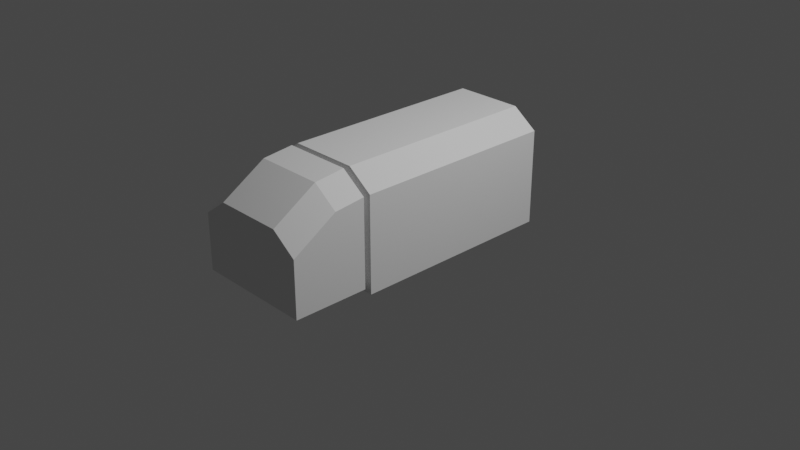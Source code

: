 # Source: Clyde.blend  (saved by Blender 3.1.7; exported with 4.5.12 LTS)
import bpy
from mathutils import Matrix  # noqa: F401  (used for matrix-valued properties, if any)

bpy.ops.wm.read_factory_settings(use_empty=True)
scene = bpy.context.scene
scene.name = 'Scene'

# ---- collections
col_collection = bpy.data.collections.new('Collection'); scene.collection.children.link(col_collection)

# ---- world
world_world = bpy.data.worlds.new('World'); scene.world = world_world
world_world.use_nodes = True; world_world.node_tree.nodes.clear()
_N = world_world.node_tree.nodes; _L = world_world.node_tree.links
n0 = _N.new('ShaderNodeOutputWorld'); n0.name = 'World Output'; n0.location = (300, 300)
n1 = _N.new('ShaderNodeBackground'); n1.name = 'Background'; n1.location = (10, 300)
n1.inputs[0].default_value = (0.05088, 0.05088, 0.05088, 1.0)
_L.new(n1.outputs[0], n0.inputs[0])
n0.is_active_output = True
world_world.color = (0.05088, 0.05088, 0.05088)
world_world.use_sun_shadow = False
world_world.sun_shadow_jitter_overblur = 0.0

# ---- cameras
cam_camera = bpy.data.cameras.new('Camera')
cam_camera.clip_end = 100.0
cam_camera.ortho_scale = 7.314

# ---- lights
light_light = bpy.data.lights.new('Light', 'POINT')
light_light.transmission_factor = 0.0
light_light.energy = 1000.0
light_light.shadow_soft_size = 0.1
light_light.shadow_maximum_resolution = 0.006
light_light.use_absolute_resolution = True

# ---- meshes
me_cube_001 = bpy.data.meshes.new('Cube.001')
me_cube_001.from_pydata([(-0.6406, -0.9617, -0.2349), (-0.6406, -0.9617, 0.7895), (-0.6406, 1.282, -0.2349), (-0.6406, 1.282, 0.7895), (0.6406, 1.282, -0.2349), (0.6406, 1.282, 0.7895), (0.6406, -0.9617, 0.7895), (-0.3717, 1.282, 0.984), (0.3717, 1.282, 0.984), (-0.6406, -1.033, 0.7895), (0.6406, -1.364, -0.1505), (0.6406, -1.364, 0.7526), (-0.6406, -1.364, 0.7526), (-0.3717, -1.364, 0.9471), (0.3717, -1.364, 0.9471), (-0.6406, -1.842, 0.456), (0.6406, -1.842, -0.1505), (0.6406, -1.842, 0.456), (-0.3717, -1.842, 0.6504), (0.3717, -1.842, 0.6504), (0.6406, -0.9617, -0.2349), (0.3717, -0.9617, 0.984), (-0.3717, -0.9617, 0.984), (-0.3717, -1.033, 0.984), (0.6406, -1.033, 0.7895), (0.2676, -0.9617, -0.1505), (-0.2676, -0.9617, 0.7895), (0.2676, -0.9617, 0.7895), (-0.6406, -1.033, -0.1505), (0.2676, -1.033, -0.1505), (0.2676, -1.033, 0.7895), (0.6406, -1.033, -0.1505), (-0.6406, -1.364, -0.1505), (-0.2676, -1.033, 0.7895), (-0.6406, -1.842, -0.1505), (0.3717, -1.033, 0.984), (-0.6406, -0.9617, -0.1505), (0.6406, -0.9617, -0.1505), (-0.2676, -1.033, -0.1505), (-0.2676, -0.9617, -0.1505), (-0.4629, -1.724, -0.1594), (-0.4629, -1.579, 0.1305), (-0.4629, -1.306, -0.1594), (-0.4629, -1.389, 0.1305), (0.4629, -1.724, -0.1594), (0.4629, -1.579, 0.1305), (0.4629, -1.306, -0.1594), (0.4629, -1.389, 0.1305), (0.1955, -1.306, -0.1594), (-0.1955, -1.306, -0.1594), (-0.1955, -1.389, 0.1305), (0.1955, -1.389, 0.1305), (-0.1955, -1.724, -0.1594), (0.1955, -1.724, -0.1594), (0.1955, -1.579, 0.1305), (-0.1955, -1.579, 0.1305), (0.1921, -1.724, -0.1594), (0.1921, -1.397, -0.005088), (0.1921, -1.15, -0.1594), (0.1921, -1.579, 0.001905), (-0.1919, -1.15, -0.1594), (-0.1919, -1.397, -0.005088), (-0.1919, -1.724, -0.1594), (-0.1919, -1.579, 0.001905)], [], [(0, 2, 3, 1), (2, 4, 5, 3), (4, 20, 6, 5), (2, 0, 20, 4), (8, 21, 22, 7), (5, 8, 7, 3), (6, 21, 8, 5), (3, 7, 22, 1), (35, 14, 13, 23), (23, 13, 12, 9), (13, 18, 15, 12), (12, 15, 34, 32), (31, 10, 11, 24), (24, 11, 14, 35), (9, 12, 32, 28), (16, 34, 15, 17), (15, 18, 19, 17), (14, 19, 18, 13), (10, 16, 17, 11), (11, 17, 19, 14), (24, 30, 29, 31), (26, 1, 22), (32, 34, 16, 10), (28, 32, 10, 31), (28, 38, 33, 9), (0, 36, 37, 20), (37, 25, 27, 6), (21, 6, 27), (29, 30, 27, 25), (38, 39, 26, 33), (1, 26, 39, 36), (35, 30, 24), (9, 33, 23), (30, 35, 23, 33), (21, 27, 26, 22), (26, 27, 30, 33), (40, 41, 43, 42), (48, 51, 47, 46), (46, 47, 45, 44), (52, 55, 41, 40), (50, 43, 41, 55), (47, 51, 54, 45), (44, 45, 54, 53), (42, 43, 50, 49), (52, 49, 50, 55), (58, 57, 59, 56), (60, 61, 57, 58), (48, 53, 54, 51), (57, 61, 63, 59), (56, 59, 63, 62), (60, 62, 63, 61), (29, 25, 39, 38)])
_uv = me_cube_001.uv_layers.new(name='UVMap')
_uv.uv.foreach_set('vector', [0.375, 0.0, 0.375, 0.25, 0.625, 0.25, 0.625, 0.0, 0.375, 0.25, 0.375, 0.5, 0.625, 0.5, 0.625, 0.25, 0.375, 0.5, 0.375, 0.75, 0.625, 0.75, 0.625, 0.5, 0.125, 0.5, 0.125, 0.75, 0.375, 0.75, 0.375, 0.5, 0.625, 0.5, 0.625, 0.75, 0.875, 0.75, 0.875, 0.5, 0.625, 0.5, 0.625, 0.5, 0.625, 0.25, 0.625, 0.25, 0.625, 0.75, 0.625, 0.75, 0.625, 0.5, 0.625, 0.5, 0.625, 0.25, 0.625, 0.25, 0.625, 0.0, 0.625, 0.0, 0.625, 0.75, 0.625, 0.75, 0.875, 0.75, 0.875, 0.75, 0.625, 0.0, 0.625, 0.0, 0.625, 0.0, 0.625, 0.0, 0.625, 0.0, 0.625, 0.0, 0.625, 0.0, 0.625, 0.0, 0.625, 0.0, 0.625, 0.0, 0.375, 0.0, 0.375, 0.0, 0.375, 0.75, 0.375, 0.75, 0.625, 0.75, 0.625, 0.75, 0.625, 0.75, 0.625, 0.75, 0.625, 0.75, 0.625, 0.75, 0.625, 0.0, 0.625, 0.0, 0.375, 0.0, 0.375, 0.0, 0.375, 0.75, 0.375, 1.0, 0.625, 1.0, 0.625, 0.75, 0.625, 1.0, 0.625, 1.0, 0.625, 0.75, 0.625, 0.75, 0.625, 0.75, 0.625, 0.75, 0.875, 0.75, 0.875, 0.75, 0.375, 0.75, 0.375, 0.75, 0.625, 0.75, 0.625, 0.75, 0.625, 0.75, 0.625, 0.75, 0.625, 0.75, 0.625, 0.75, 0.625, 0.75, 0.625, 0.75, 0.375, 0.75, 0.375, 0.75, 0.0, 0.0, 0.0, 0.0, 0.625, 0.0, 0.125, 0.75, 0.125, 0.75, 0.375, 0.75, 0.375, 0.75, 0.125, 0.75, 0.125, 0.75, 0.375, 0.75, 0.375, 0.75, 0.375, 0.0, 0.375, 0.0, 0.625, 0.0, 0.625, 0.0, 0.125, 0.75, 0.125, 0.75, 0.375, 0.75, 0.375, 0.75, 0.0, 0.0, 0.0, 0.0, 0.0, 0.0, 0.0, 0.0, 0.625, 0.75, 0.625, 0.75, 0.0, 0.0, 0.375, 0.75, 0.625, 0.75, 0.625, 0.75, 0.375, 0.75, 0.375, 0.0, 0.125, 0.75, 0.625, 0.0, 0.625, 0.0, 0.0, 0.0, 0.0, 0.0, 0.0, 0.0, 0.0, 0.0, 0.625, 0.75, 0.625, 0.75, 0.625, 0.75, 0.625, 0.0, 0.625, 0.0, 0.625, 0.0, 0.625, 0.75, 0.625, 0.75, 0.625, 0.0, 0.625, 0.0, 0.625, 0.75, 0.0, 0.0, 0.0, 0.0, 0.625, 0.0, 0.0, 0.0, 0.0, 0.0, 0.625, 0.75, 0.625, 0.0, 0.375, 0.0, 0.625, 0.0, 0.625, 0.25, 0.375, 0.25, 0.5, 0.4167, 0.625, 0.4167, 0.625, 0.5, 0.375, 0.5, 0.375, 0.5, 0.625, 0.5, 0.625, 0.75, 0.375, 0.75, 0.5, 0.9167, 0.625, 0.9167, 0.625, 1.0, 0.375, 1.0, 0.7917, 0.5, 0.875, 0.5, 0.875, 0.75, 0.7917, 0.75, 0.625, 0.5, 0.7083, 0.5, 0.7083, 0.75, 0.625, 0.75, 0.375, 0.75, 0.625, 0.75, 0.625, 0.8333, 0.375, 0.8333, 0.375, 0.25, 0.625, 0.25, 0.625, 0.3333, 0.375, 0.3333, 0.5, 0.9167, 0.5, 0.3333, 0.625, 0.3333, 0.7917, 0.75, 0.375, 0.5, 0.625, 0.5, 0.625, 0.75, 0.375, 0.75, 0.5, 0.4167, 0.625, 0.4167, 0.625, 0.5, 0.375, 0.5, 0.5, 0.4167, 0.375, 0.8333, 0.625, 0.8333, 0.7083, 0.5, 0.625, 0.5, 0.7083, 0.5, 0.7083, 0.75, 0.625, 0.75, 0.375, 0.75, 0.625, 0.75, 0.625, 0.8333, 0.375, 0.8333, 0.5, 0.4167, 0.375, 0.8333, 0.625, 0.8333, 0.7083, 0.5, 0.375, 0.75, 0.375, 0.75, 0.125, 0.75, 0.375, 0.0])
me_cube_001.use_remesh_fix_poles = True
me_cube_001.use_remesh_preserve_attributes = False
me_cube_001.update()

# ---- objects
ob_light = bpy.data.objects.new('Light', light_light)
ob_camera = bpy.data.objects.new('Camera', cam_camera)
ob_freeiva = bpy.data.objects.new('FreeIva', None)
ob_shellcollider = bpy.data.objects.new('shellCollider', me_cube_001)
ob_empty = bpy.data.objects.new('Empty', None)

# ---- transforms, parenting, visibility, modifiers, constraints
ob_light.location = (4.076, 1.005, 5.904)
ob_light.rotation_euler = (0.6503, 0.05522, 1.866)
ob_light.lock_rotations_4d = False
ob_light.empty_display_type = 'ARROWS'
ob_light.color = (0.0, 0.0, 0.0, 0.0)
ob_light.lineart.crease_threshold = 0.0
ob_camera.location = (7.359, -6.926, 4.958)
ob_camera.rotation_euler = (1.109, 0.0, 0.8149)
ob_camera.lock_rotations_4d = False
ob_camera.empty_display_type = 'ARROWS'
ob_camera.color = (0.0, 0.0, 0.0, 0.0)
ob_camera.display_type = 'WIRE'
ob_camera.lineart.crease_threshold = 0.0
ob_freeiva.location = (0.0, 0.0, 0.0)
ob_shellcollider.parent = ob_freeiva
ob_shellcollider.location = (0.0, 0.0, 0.0)
ob_empty.location = (-0.5718, 0.909, 0.2529)

# ---- collection membership
col_collection.objects.link(ob_light)
col_collection.objects.link(ob_camera)
col_collection.objects.link(ob_freeiva)
col_collection.objects.link(ob_shellcollider)
col_collection.objects.link(ob_empty)

# ---- scene / render settings (as saved in the file)
scene.camera = ob_camera
scene.frame_start = 1; scene.frame_end = 250; scene.frame_set(1)
scene.render.engine = 'BLENDER_EEVEE_NEXT'
scene.cycles.sampling_pattern = 'TABULATED_SOBOL'
scene.cycles.use_light_tree = False
scene.view_settings.view_transform = 'Filmic'
bpy.context.view_layer.update()
